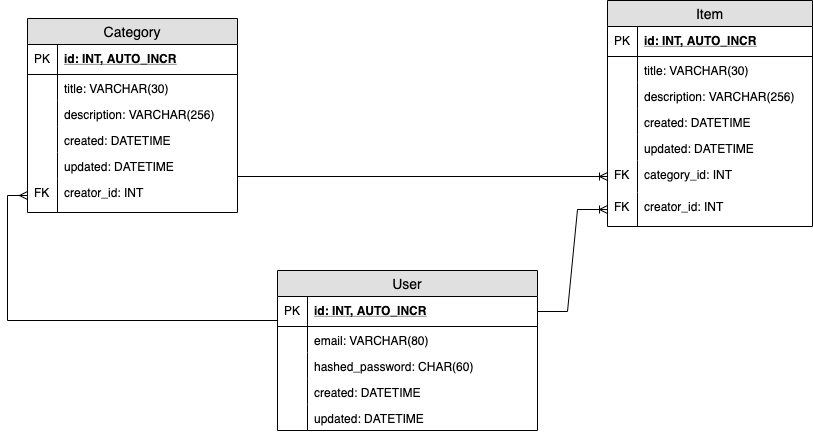

The diagram above was exported from draw.io. Its source (the exported page's mxGraphModel, read from the mxfile embedded in the PNG):
<mxGraphModel dx="932" dy="577" grid="1" gridSize="10" guides="1" tooltips="1" connect="1" arrows="1" fold="1" page="1" pageScale="1" pageWidth="1100" pageHeight="850" background="#ffffff" math="0" shadow="0">
  <root>
    <mxCell id="0" />
    <mxCell id="1" parent="0" />
    <mxCell id="yN0xP0D-bq4fnttt6IGi-6" value="User" style="swimlane;fontStyle=0;childLayout=stackLayout;horizontal=1;startSize=26;fillColor=#e0e0e0;horizontalStack=0;resizeParent=1;resizeParentMax=0;resizeLast=0;collapsible=1;marginBottom=0;swimlaneFillColor=#ffffff;align=center;fontSize=14;" parent="1" vertex="1">
      <mxGeometry x="350" y="290" width="260" height="160" as="geometry" />
    </mxCell>
    <mxCell id="yN0xP0D-bq4fnttt6IGi-7" value="id: INT, AUTO_INCR" style="shape=partialRectangle;top=0;left=0;right=0;bottom=1;align=left;verticalAlign=middle;fillColor=none;spacingLeft=34;spacingRight=4;overflow=hidden;rotatable=0;points=[[0,0.5],[1,0.5]];portConstraint=eastwest;dropTarget=0;fontStyle=5;fontSize=12;" parent="yN0xP0D-bq4fnttt6IGi-6" vertex="1">
      <mxGeometry y="26" width="260" height="30" as="geometry" />
    </mxCell>
    <mxCell id="yN0xP0D-bq4fnttt6IGi-8" value="PK" style="shape=partialRectangle;top=0;left=0;bottom=0;fillColor=none;align=left;verticalAlign=middle;spacingLeft=4;spacingRight=4;overflow=hidden;rotatable=0;points=[];portConstraint=eastwest;part=1;fontSize=12;" parent="yN0xP0D-bq4fnttt6IGi-7" vertex="1" connectable="0">
      <mxGeometry width="30" height="30" as="geometry" />
    </mxCell>
    <mxCell id="yN0xP0D-bq4fnttt6IGi-9" value="email: VARCHAR(80)&#10;" style="shape=partialRectangle;top=0;left=0;right=0;bottom=0;align=left;verticalAlign=top;fillColor=none;spacingLeft=34;spacingRight=4;overflow=hidden;rotatable=0;points=[[0,0.5],[1,0.5]];portConstraint=eastwest;dropTarget=0;fontSize=12;" parent="yN0xP0D-bq4fnttt6IGi-6" vertex="1">
      <mxGeometry y="56" width="260" height="26" as="geometry" />
    </mxCell>
    <mxCell id="yN0xP0D-bq4fnttt6IGi-10" value="" style="shape=partialRectangle;top=0;left=0;bottom=0;fillColor=none;align=left;verticalAlign=top;spacingLeft=4;spacingRight=4;overflow=hidden;rotatable=0;points=[];portConstraint=eastwest;part=1;fontSize=12;" parent="yN0xP0D-bq4fnttt6IGi-9" vertex="1" connectable="0">
      <mxGeometry width="30" height="26" as="geometry" />
    </mxCell>
    <mxCell id="yN0xP0D-bq4fnttt6IGi-11" value="hashed_password: CHAR(60)" style="shape=partialRectangle;top=0;left=0;right=0;bottom=0;align=left;verticalAlign=top;fillColor=none;spacingLeft=34;spacingRight=4;overflow=hidden;rotatable=0;points=[[0,0.5],[1,0.5]];portConstraint=eastwest;dropTarget=0;fontSize=12;" parent="yN0xP0D-bq4fnttt6IGi-6" vertex="1">
      <mxGeometry y="82" width="260" height="26" as="geometry" />
    </mxCell>
    <mxCell id="yN0xP0D-bq4fnttt6IGi-12" value="" style="shape=partialRectangle;top=0;left=0;bottom=0;fillColor=none;align=left;verticalAlign=top;spacingLeft=4;spacingRight=4;overflow=hidden;rotatable=0;points=[];portConstraint=eastwest;part=1;fontSize=12;" parent="yN0xP0D-bq4fnttt6IGi-11" vertex="1" connectable="0">
      <mxGeometry width="30" height="26" as="geometry" />
    </mxCell>
    <mxCell id="-4yDpqFqUbTN-bq1O5dd-7" value="created: DATETIME" style="shape=partialRectangle;top=0;left=0;right=0;bottom=0;align=left;verticalAlign=top;fillColor=none;spacingLeft=34;spacingRight=4;overflow=hidden;rotatable=0;points=[[0,0.5],[1,0.5]];portConstraint=eastwest;dropTarget=0;fontSize=12;" parent="yN0xP0D-bq4fnttt6IGi-6" vertex="1">
      <mxGeometry y="108" width="260" height="26" as="geometry" />
    </mxCell>
    <mxCell id="-4yDpqFqUbTN-bq1O5dd-8" value="" style="shape=partialRectangle;top=0;left=0;bottom=0;fillColor=none;align=left;verticalAlign=top;spacingLeft=4;spacingRight=4;overflow=hidden;rotatable=0;points=[];portConstraint=eastwest;part=1;fontSize=12;" parent="-4yDpqFqUbTN-bq1O5dd-7" vertex="1" connectable="0">
      <mxGeometry width="30" height="26" as="geometry" />
    </mxCell>
    <mxCell id="-4yDpqFqUbTN-bq1O5dd-11" value="updated: DATETIME" style="shape=partialRectangle;top=0;left=0;right=0;bottom=0;align=left;verticalAlign=top;fillColor=none;spacingLeft=34;spacingRight=4;overflow=hidden;rotatable=0;points=[[0,0.5],[1,0.5]];portConstraint=eastwest;dropTarget=0;fontSize=12;" parent="yN0xP0D-bq4fnttt6IGi-6" vertex="1">
      <mxGeometry y="134" width="260" height="26" as="geometry" />
    </mxCell>
    <mxCell id="-4yDpqFqUbTN-bq1O5dd-12" value="" style="shape=partialRectangle;top=0;left=0;bottom=0;fillColor=none;align=left;verticalAlign=top;spacingLeft=4;spacingRight=4;overflow=hidden;rotatable=0;points=[];portConstraint=eastwest;part=1;fontSize=12;" parent="-4yDpqFqUbTN-bq1O5dd-11" vertex="1" connectable="0">
      <mxGeometry width="30" height="26" as="geometry" />
    </mxCell>
    <mxCell id="yN0xP0D-bq4fnttt6IGi-22" value="Item" style="swimlane;fontStyle=0;childLayout=stackLayout;horizontal=1;startSize=26;fillColor=#e0e0e0;horizontalStack=0;resizeParent=1;resizeParentMax=0;resizeLast=0;collapsible=1;marginBottom=0;swimlaneFillColor=#ffffff;align=center;fontSize=14;" parent="1" vertex="1">
      <mxGeometry x="680" y="20" width="205" height="226" as="geometry" />
    </mxCell>
    <mxCell id="yN0xP0D-bq4fnttt6IGi-23" value="id: INT, AUTO_INCR" style="shape=partialRectangle;top=0;left=0;right=0;bottom=1;align=left;verticalAlign=middle;fillColor=none;spacingLeft=34;spacingRight=4;overflow=hidden;rotatable=0;points=[[0,0.5],[1,0.5]];portConstraint=eastwest;dropTarget=0;fontStyle=5;fontSize=12;" parent="yN0xP0D-bq4fnttt6IGi-22" vertex="1">
      <mxGeometry y="26" width="205" height="30" as="geometry" />
    </mxCell>
    <mxCell id="yN0xP0D-bq4fnttt6IGi-24" value="PK" style="shape=partialRectangle;top=0;left=0;bottom=0;fillColor=none;align=left;verticalAlign=middle;spacingLeft=4;spacingRight=4;overflow=hidden;rotatable=0;points=[];portConstraint=eastwest;part=1;fontSize=12;" parent="yN0xP0D-bq4fnttt6IGi-23" vertex="1" connectable="0">
      <mxGeometry width="30" height="30" as="geometry" />
    </mxCell>
    <mxCell id="yN0xP0D-bq4fnttt6IGi-25" value="title: VARCHAR(30)&#10;" style="shape=partialRectangle;top=0;left=0;right=0;bottom=0;align=left;verticalAlign=top;fillColor=none;spacingLeft=34;spacingRight=4;overflow=hidden;rotatable=0;points=[[0,0.5],[1,0.5]];portConstraint=eastwest;dropTarget=0;fontSize=12;" parent="yN0xP0D-bq4fnttt6IGi-22" vertex="1">
      <mxGeometry y="56" width="205" height="26" as="geometry" />
    </mxCell>
    <mxCell id="yN0xP0D-bq4fnttt6IGi-26" value="" style="shape=partialRectangle;top=0;left=0;bottom=0;fillColor=none;align=left;verticalAlign=top;spacingLeft=4;spacingRight=4;overflow=hidden;rotatable=0;points=[];portConstraint=eastwest;part=1;fontSize=12;" parent="yN0xP0D-bq4fnttt6IGi-25" vertex="1" connectable="0">
      <mxGeometry width="30" height="26" as="geometry" />
    </mxCell>
    <mxCell id="yN0xP0D-bq4fnttt6IGi-27" value="description: VARCHAR(256)" style="shape=partialRectangle;top=0;left=0;right=0;bottom=0;align=left;verticalAlign=top;fillColor=none;spacingLeft=34;spacingRight=4;overflow=hidden;rotatable=0;points=[[0,0.5],[1,0.5]];portConstraint=eastwest;dropTarget=0;fontSize=12;" parent="yN0xP0D-bq4fnttt6IGi-22" vertex="1">
      <mxGeometry y="82" width="205" height="26" as="geometry" />
    </mxCell>
    <mxCell id="yN0xP0D-bq4fnttt6IGi-28" value="" style="shape=partialRectangle;top=0;left=0;bottom=0;fillColor=none;align=left;verticalAlign=top;spacingLeft=4;spacingRight=4;overflow=hidden;rotatable=0;points=[];portConstraint=eastwest;part=1;fontSize=12;" parent="yN0xP0D-bq4fnttt6IGi-27" vertex="1" connectable="0">
      <mxGeometry width="30" height="26" as="geometry" />
    </mxCell>
    <mxCell id="-4yDpqFqUbTN-bq1O5dd-9" value="created: DATETIME" style="shape=partialRectangle;top=0;left=0;right=0;bottom=0;align=left;verticalAlign=top;fillColor=none;spacingLeft=34;spacingRight=4;overflow=hidden;rotatable=0;points=[[0,0.5],[1,0.5]];portConstraint=eastwest;dropTarget=0;fontSize=12;" parent="yN0xP0D-bq4fnttt6IGi-22" vertex="1">
      <mxGeometry y="108" width="205" height="26" as="geometry" />
    </mxCell>
    <mxCell id="-4yDpqFqUbTN-bq1O5dd-10" value="" style="shape=partialRectangle;top=0;left=0;bottom=0;fillColor=none;align=left;verticalAlign=top;spacingLeft=4;spacingRight=4;overflow=hidden;rotatable=0;points=[];portConstraint=eastwest;part=1;fontSize=12;" parent="-4yDpqFqUbTN-bq1O5dd-9" vertex="1" connectable="0">
      <mxGeometry width="30" height="26" as="geometry" />
    </mxCell>
    <mxCell id="-4yDpqFqUbTN-bq1O5dd-13" value="updated: DATETIME" style="shape=partialRectangle;top=0;left=0;right=0;bottom=0;align=left;verticalAlign=top;fillColor=none;spacingLeft=34;spacingRight=4;overflow=hidden;rotatable=0;points=[[0,0.5],[1,0.5]];portConstraint=eastwest;dropTarget=0;fontSize=12;" parent="yN0xP0D-bq4fnttt6IGi-22" vertex="1">
      <mxGeometry y="134" width="205" height="26" as="geometry" />
    </mxCell>
    <mxCell id="-4yDpqFqUbTN-bq1O5dd-14" value="" style="shape=partialRectangle;top=0;left=0;bottom=0;fillColor=none;align=left;verticalAlign=top;spacingLeft=4;spacingRight=4;overflow=hidden;rotatable=0;points=[];portConstraint=eastwest;part=1;fontSize=12;" parent="-4yDpqFqUbTN-bq1O5dd-13" vertex="1" connectable="0">
      <mxGeometry width="30" height="26" as="geometry" />
    </mxCell>
    <mxCell id="yN0xP0D-bq4fnttt6IGi-29" value="category_id: INT" style="shape=partialRectangle;top=0;left=0;right=0;bottom=0;align=left;verticalAlign=top;fillColor=none;spacingLeft=34;spacingRight=4;overflow=hidden;rotatable=0;points=[[0,0.5],[1,0.5]];portConstraint=eastwest;dropTarget=0;fontSize=12;" parent="yN0xP0D-bq4fnttt6IGi-22" vertex="1">
      <mxGeometry y="160" width="205" height="32" as="geometry" />
    </mxCell>
    <mxCell id="yN0xP0D-bq4fnttt6IGi-30" value="FK" style="shape=partialRectangle;top=0;left=0;bottom=0;fillColor=none;align=left;verticalAlign=top;spacingLeft=4;spacingRight=4;overflow=hidden;rotatable=0;points=[];portConstraint=eastwest;part=1;fontSize=12;" parent="yN0xP0D-bq4fnttt6IGi-29" vertex="1" connectable="0">
      <mxGeometry width="30" height="32" as="geometry" />
    </mxCell>
    <mxCell id="yN0xP0D-bq4fnttt6IGi-45" value="creator_id: INT" style="shape=partialRectangle;top=0;left=0;right=0;bottom=0;align=left;verticalAlign=top;fillColor=none;spacingLeft=34;spacingRight=4;overflow=hidden;rotatable=0;points=[[0,0.5],[1,0.5]];portConstraint=eastwest;dropTarget=0;fontSize=12;" parent="yN0xP0D-bq4fnttt6IGi-22" vertex="1">
      <mxGeometry y="192" width="205" height="34" as="geometry" />
    </mxCell>
    <mxCell id="yN0xP0D-bq4fnttt6IGi-46" value="FK" style="shape=partialRectangle;top=0;left=0;bottom=0;fillColor=none;align=left;verticalAlign=top;spacingLeft=4;spacingRight=4;overflow=hidden;rotatable=0;points=[];portConstraint=eastwest;part=1;fontSize=12;" parent="yN0xP0D-bq4fnttt6IGi-45" vertex="1" connectable="0">
      <mxGeometry width="30" height="34" as="geometry" />
    </mxCell>
    <mxCell id="yN0xP0D-bq4fnttt6IGi-33" value="Category" style="swimlane;fontStyle=0;childLayout=stackLayout;horizontal=1;startSize=26;fillColor=#e0e0e0;horizontalStack=0;resizeParent=1;resizeParentMax=0;resizeLast=0;collapsible=1;marginBottom=0;swimlaneFillColor=#ffffff;align=center;fontSize=14;" parent="1" vertex="1">
      <mxGeometry x="100" y="38" width="210" height="194" as="geometry" />
    </mxCell>
    <mxCell id="yN0xP0D-bq4fnttt6IGi-34" value="id: INT, AUTO_INCR" style="shape=partialRectangle;top=0;left=0;right=0;bottom=1;align=left;verticalAlign=middle;fillColor=none;spacingLeft=34;spacingRight=4;overflow=hidden;rotatable=0;points=[[0,0.5],[1,0.5]];portConstraint=eastwest;dropTarget=0;fontStyle=5;fontSize=12;" parent="yN0xP0D-bq4fnttt6IGi-33" vertex="1">
      <mxGeometry y="26" width="210" height="30" as="geometry" />
    </mxCell>
    <mxCell id="yN0xP0D-bq4fnttt6IGi-35" value="PK" style="shape=partialRectangle;top=0;left=0;bottom=0;fillColor=none;align=left;verticalAlign=middle;spacingLeft=4;spacingRight=4;overflow=hidden;rotatable=0;points=[];portConstraint=eastwest;part=1;fontSize=12;" parent="yN0xP0D-bq4fnttt6IGi-34" vertex="1" connectable="0">
      <mxGeometry width="30" height="30" as="geometry" />
    </mxCell>
    <mxCell id="yN0xP0D-bq4fnttt6IGi-36" value="title: VARCHAR(30)&#10;" style="shape=partialRectangle;top=0;left=0;right=0;bottom=0;align=left;verticalAlign=top;fillColor=none;spacingLeft=34;spacingRight=4;overflow=hidden;rotatable=0;points=[[0,0.5],[1,0.5]];portConstraint=eastwest;dropTarget=0;fontSize=12;" parent="yN0xP0D-bq4fnttt6IGi-33" vertex="1">
      <mxGeometry y="56" width="210" height="26" as="geometry" />
    </mxCell>
    <mxCell id="yN0xP0D-bq4fnttt6IGi-37" value="" style="shape=partialRectangle;top=0;left=0;bottom=0;fillColor=none;align=left;verticalAlign=top;spacingLeft=4;spacingRight=4;overflow=hidden;rotatable=0;points=[];portConstraint=eastwest;part=1;fontSize=12;" parent="yN0xP0D-bq4fnttt6IGi-36" vertex="1" connectable="0">
      <mxGeometry width="30" height="26" as="geometry" />
    </mxCell>
    <mxCell id="yN0xP0D-bq4fnttt6IGi-38" value="description: VARCHAR(256)" style="shape=partialRectangle;top=0;left=0;right=0;bottom=0;align=left;verticalAlign=top;fillColor=none;spacingLeft=34;spacingRight=4;overflow=hidden;rotatable=0;points=[[0,0.5],[1,0.5]];portConstraint=eastwest;dropTarget=0;fontSize=12;" parent="yN0xP0D-bq4fnttt6IGi-33" vertex="1">
      <mxGeometry y="82" width="210" height="26" as="geometry" />
    </mxCell>
    <mxCell id="yN0xP0D-bq4fnttt6IGi-39" value="" style="shape=partialRectangle;top=0;left=0;bottom=0;fillColor=none;align=left;verticalAlign=top;spacingLeft=4;spacingRight=4;overflow=hidden;rotatable=0;points=[];portConstraint=eastwest;part=1;fontSize=12;" parent="yN0xP0D-bq4fnttt6IGi-38" vertex="1" connectable="0">
      <mxGeometry width="30" height="26" as="geometry" />
    </mxCell>
    <mxCell id="-4yDpqFqUbTN-bq1O5dd-1" value="created: DATETIME" style="shape=partialRectangle;top=0;left=0;right=0;bottom=0;align=left;verticalAlign=top;fillColor=none;spacingLeft=34;spacingRight=4;overflow=hidden;rotatable=0;points=[[0,0.5],[1,0.5]];portConstraint=eastwest;dropTarget=0;fontSize=12;" parent="yN0xP0D-bq4fnttt6IGi-33" vertex="1">
      <mxGeometry y="108" width="210" height="26" as="geometry" />
    </mxCell>
    <mxCell id="-4yDpqFqUbTN-bq1O5dd-2" value="" style="shape=partialRectangle;top=0;left=0;bottom=0;fillColor=none;align=left;verticalAlign=top;spacingLeft=4;spacingRight=4;overflow=hidden;rotatable=0;points=[];portConstraint=eastwest;part=1;fontSize=12;" parent="-4yDpqFqUbTN-bq1O5dd-1" vertex="1" connectable="0">
      <mxGeometry width="30" height="26" as="geometry" />
    </mxCell>
    <mxCell id="-4yDpqFqUbTN-bq1O5dd-3" value="updated: DATETIME" style="shape=partialRectangle;top=0;left=0;right=0;bottom=0;align=left;verticalAlign=top;fillColor=none;spacingLeft=34;spacingRight=4;overflow=hidden;rotatable=0;points=[[0,0.5],[1,0.5]];portConstraint=eastwest;dropTarget=0;fontSize=12;" parent="yN0xP0D-bq4fnttt6IGi-33" vertex="1">
      <mxGeometry y="134" width="210" height="26" as="geometry" />
    </mxCell>
    <mxCell id="-4yDpqFqUbTN-bq1O5dd-4" value="" style="shape=partialRectangle;top=0;left=0;bottom=0;fillColor=none;align=left;verticalAlign=top;spacingLeft=4;spacingRight=4;overflow=hidden;rotatable=0;points=[];portConstraint=eastwest;part=1;fontSize=12;" parent="-4yDpqFqUbTN-bq1O5dd-3" vertex="1" connectable="0">
      <mxGeometry width="30" height="26" as="geometry" />
    </mxCell>
    <mxCell id="hUv2CyE1yEIgJeLZdZbm-1" value="creator_id: INT" style="shape=partialRectangle;top=0;left=0;right=0;bottom=0;align=left;verticalAlign=top;fillColor=none;spacingLeft=34;spacingRight=4;overflow=hidden;rotatable=0;points=[[0,0.5],[1,0.5]];portConstraint=eastwest;dropTarget=0;fontSize=12;" vertex="1" parent="yN0xP0D-bq4fnttt6IGi-33">
      <mxGeometry y="160" width="210" height="34" as="geometry" />
    </mxCell>
    <mxCell id="hUv2CyE1yEIgJeLZdZbm-2" value="FK" style="shape=partialRectangle;top=0;left=0;bottom=0;fillColor=none;align=left;verticalAlign=top;spacingLeft=4;spacingRight=4;overflow=hidden;rotatable=0;points=[];portConstraint=eastwest;part=1;fontSize=12;" vertex="1" connectable="0" parent="hUv2CyE1yEIgJeLZdZbm-1">
      <mxGeometry width="30" height="34" as="geometry" />
    </mxCell>
    <mxCell id="yN0xP0D-bq4fnttt6IGi-47" value="" style="edgeStyle=entityRelationEdgeStyle;fontSize=12;html=1;endArrow=ERoneToMany;exitX=1;exitY=0.5;exitDx=0;exitDy=0;entryX=0;entryY=0.5;entryDx=0;entryDy=0;rounded=0;" parent="1" edge="1" target="yN0xP0D-bq4fnttt6IGi-45" source="yN0xP0D-bq4fnttt6IGi-7">
      <mxGeometry width="100" height="100" relative="1" as="geometry">
        <mxPoint x="360" y="410" as="sourcePoint" />
        <mxPoint x="469" y="316" as="targetPoint" />
      </mxGeometry>
    </mxCell>
    <mxCell id="yN0xP0D-bq4fnttt6IGi-50" style="edgeStyle=orthogonalEdgeStyle;orthogonalLoop=1;jettySize=auto;html=1;entryX=0;entryY=0.5;entryDx=0;entryDy=0;endArrow=ERoneToMany;endFill=0;rounded=0;" parent="1" source="yN0xP0D-bq4fnttt6IGi-38" target="yN0xP0D-bq4fnttt6IGi-29" edge="1">
      <mxGeometry relative="1" as="geometry">
        <Array as="points">
          <mxPoint x="310" y="196" />
        </Array>
      </mxGeometry>
    </mxCell>
    <mxCell id="hUv2CyE1yEIgJeLZdZbm-4" style="edgeStyle=orthogonalEdgeStyle;orthogonalLoop=1;jettySize=auto;html=1;exitX=0;exitY=0.5;exitDx=0;exitDy=0;entryX=0;entryY=0.5;entryDx=0;entryDy=0;rounded=0;endArrow=ERmany;endFill=0;" edge="1" parent="1" source="yN0xP0D-bq4fnttt6IGi-7" target="hUv2CyE1yEIgJeLZdZbm-1">
      <mxGeometry relative="1" as="geometry">
        <Array as="points">
          <mxPoint x="350" y="340" />
          <mxPoint x="80" y="340" />
          <mxPoint x="80" y="215" />
        </Array>
      </mxGeometry>
    </mxCell>
  </root>
</mxGraphModel>